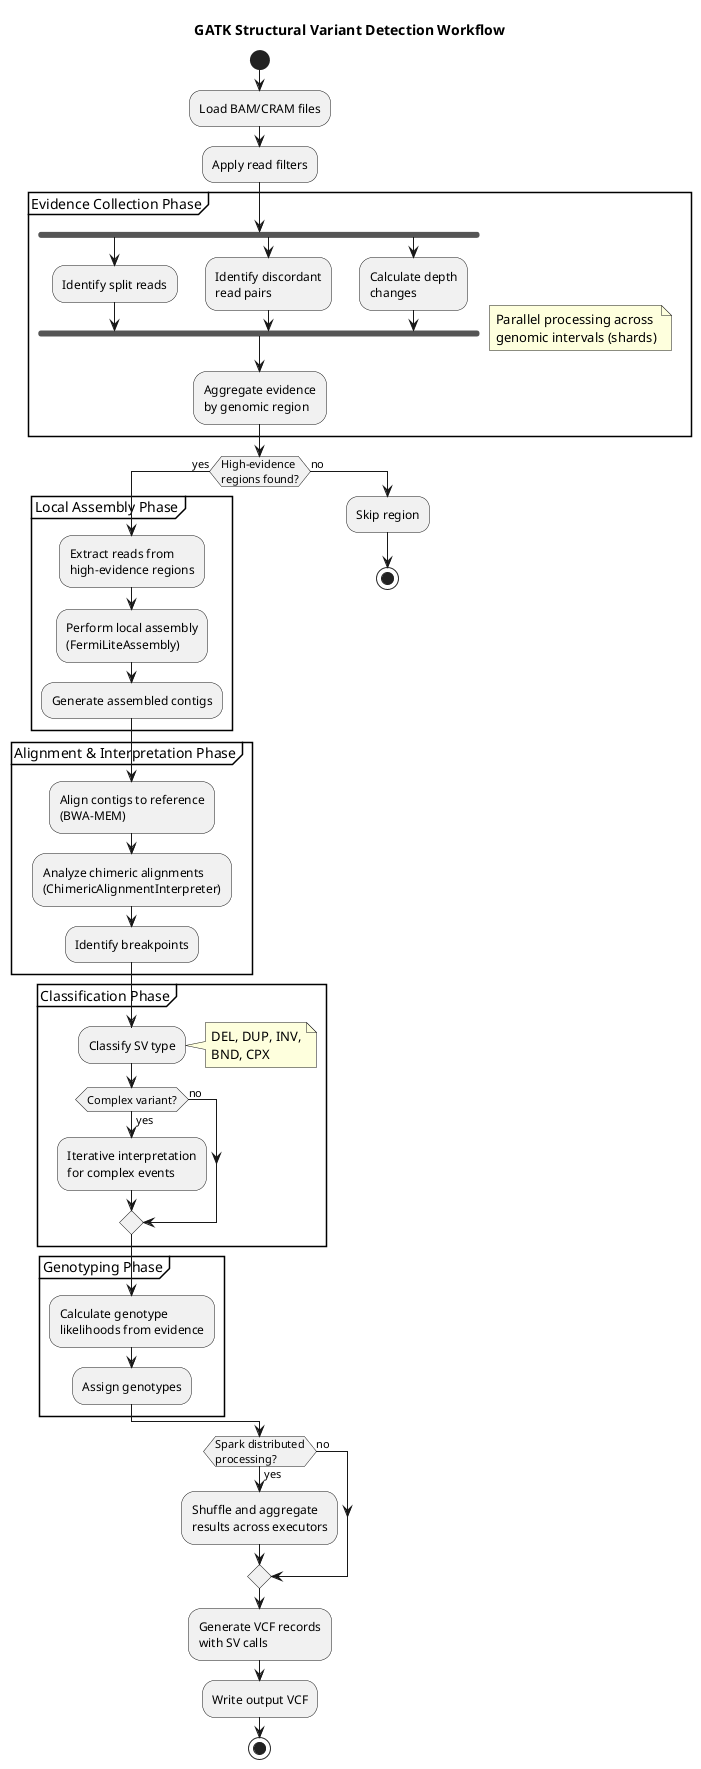

The diagram above was rendered by PlantUML. Its source (embedded in the PNG):
@startuml
title GATK Structural Variant Detection Workflow

start

:Load BAM/CRAM files;

:Apply read filters;

partition "Evidence Collection Phase" {
  note right
    Parallel processing across
    genomic intervals (shards)
  end note
  
  fork
    :Identify split reads;
  fork again
    :Identify discordant\nread pairs;
  fork again
    :Calculate depth\nchanges;
  end fork
  
  :Aggregate evidence\nby genomic region;
}

if (High-evidence\nregions found?) then (yes)
  
  partition "Local Assembly Phase" {
    :Extract reads from\nhigh-evidence regions;
    
    :Perform local assembly\n(FermiLiteAssembly);
    
    :Generate assembled contigs;
  }
  
  partition "Alignment & Interpretation Phase" {
    :Align contigs to reference\n(BWA-MEM);
    
    :Analyze chimeric alignments\n(ChimericAlignmentInterpreter);
    
    :Identify breakpoints;
  }
  
  partition "Classification Phase" {
    :Classify SV type;
    note right
      DEL, DUP, INV,
      BND, CPX
    end note
    
    if (Complex variant?) then (yes)
      :Iterative interpretation\nfor complex events;
    else (no)
    endif
  }
  
  partition "Genotyping Phase" {
    :Calculate genotype\nlikelihoods from evidence;
    
    :Assign genotypes;
  }
  
else (no)
  :Skip region;
  stop
endif

if (Spark distributed\nprocessing?) then (yes)
  :Shuffle and aggregate\nresults across executors;
else (no)
endif

:Generate VCF records\nwith SV calls;

:Write output VCF;

stop

@enduml